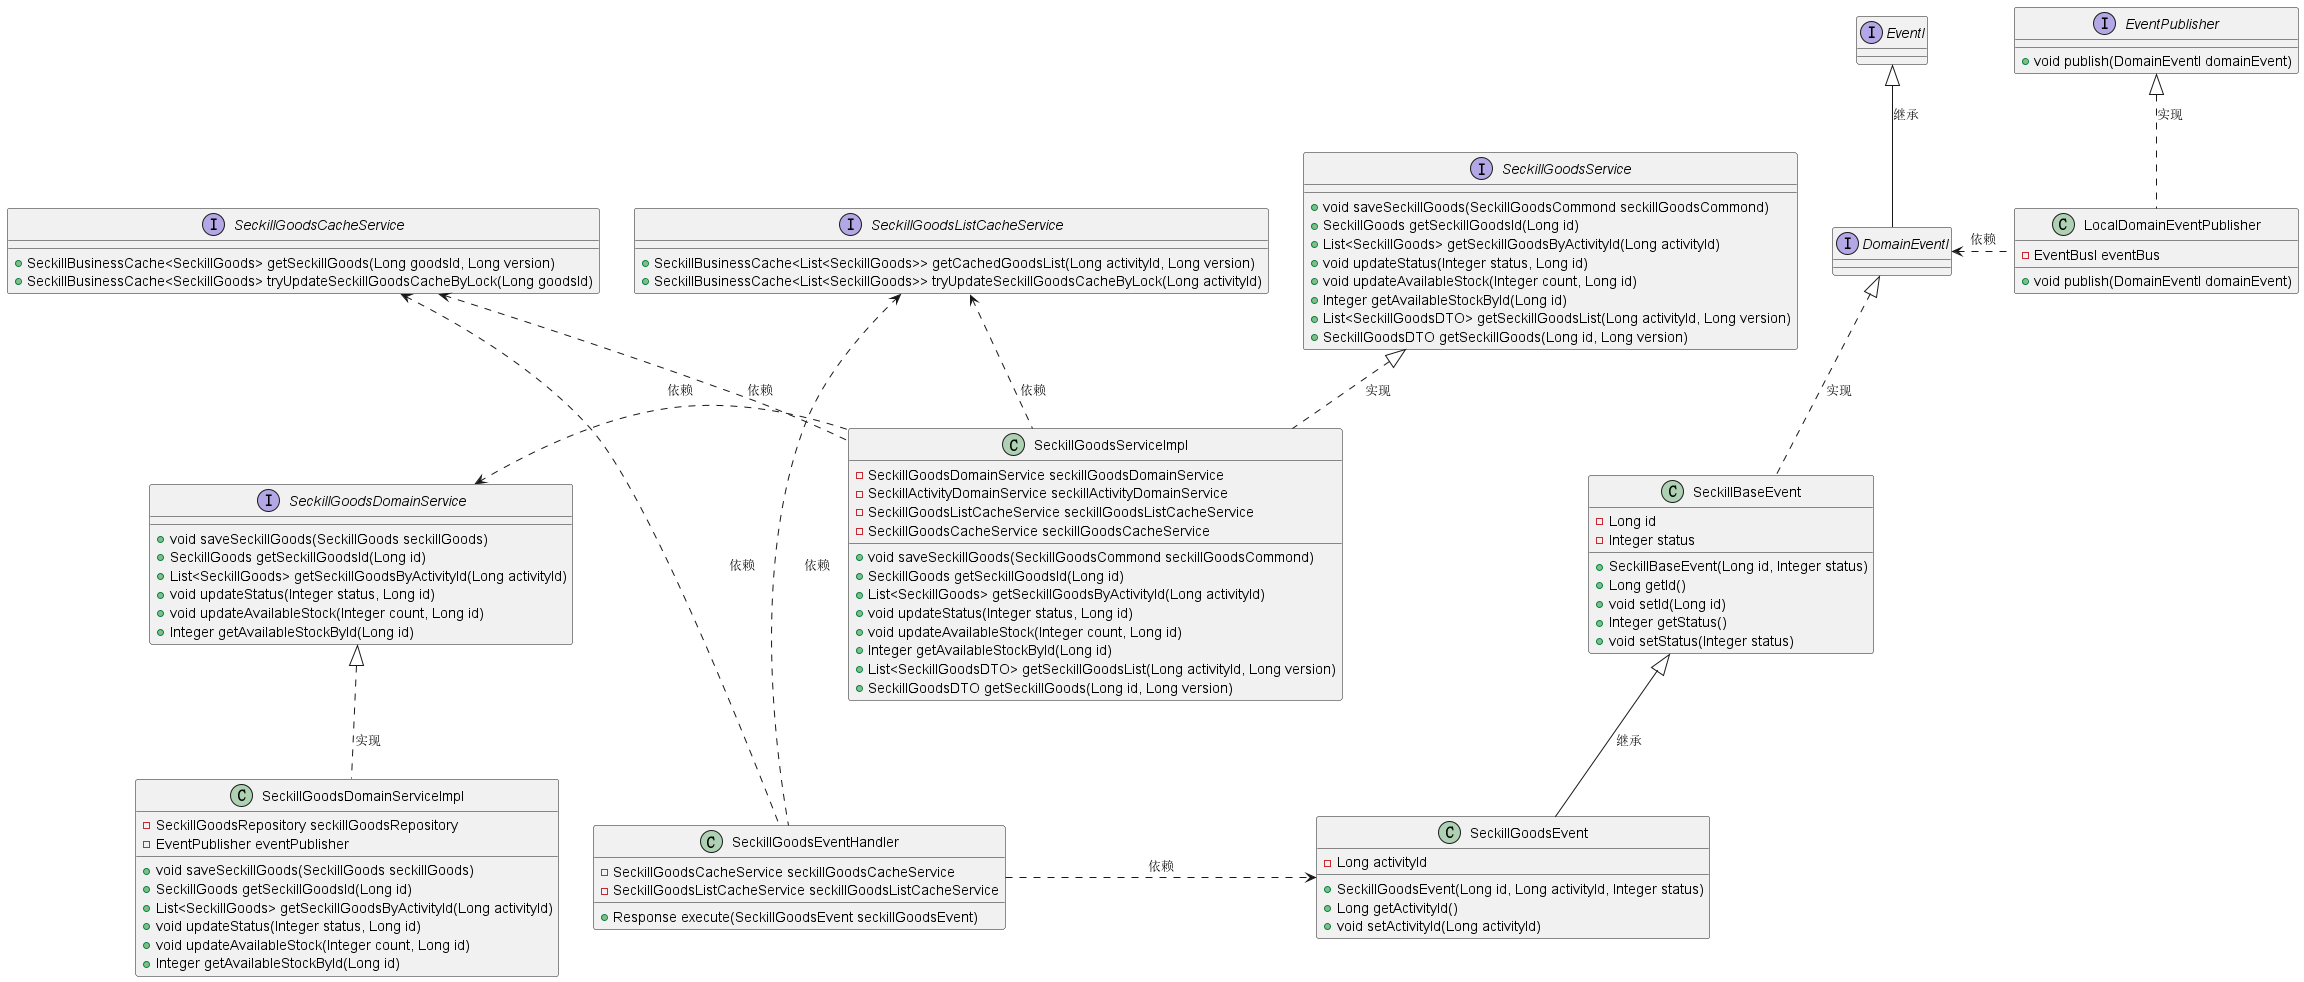

The diagram above was rendered by PlantUML. Its source (embedded in the PNG):
@startuml
'https://plantuml.com/class-diagram


interface EventI

interface DomainEventI

interface EventPublisher{
    + void publish(DomainEventI domainEvent)
}

interface SeckillGoodsCacheService{
    + SeckillBusinessCache<SeckillGoods> getSeckillGoods(Long goodsId, Long version)
    + SeckillBusinessCache<SeckillGoods> tryUpdateSeckillGoodsCacheByLock(Long goodsId)
}

interface SeckillGoodsListCacheService{
    + SeckillBusinessCache<List<SeckillGoods>> getCachedGoodsList(Long activityId, Long version)
    + SeckillBusinessCache<List<SeckillGoods>> tryUpdateSeckillGoodsCacheByLock(Long activityId)
}

interface SeckillGoodsService {
    + void saveSeckillGoods(SeckillGoodsCommond seckillGoodsCommond)
    + SeckillGoods getSeckillGoodsId(Long id)
    + List<SeckillGoods> getSeckillGoodsByActivityId(Long activityId)
    + void updateStatus(Integer status, Long id)
    + void updateAvailableStock(Integer count, Long id)
    + Integer getAvailableStockById(Long id)
    + List<SeckillGoodsDTO> getSeckillGoodsList(Long activityId, Long version)
    + SeckillGoodsDTO getSeckillGoods(Long id, Long version)
}

class SeckillGoodsServiceImpl{
    - SeckillGoodsDomainService seckillGoodsDomainService
    - SeckillActivityDomainService seckillActivityDomainService
    - SeckillGoodsListCacheService seckillGoodsListCacheService
    - SeckillGoodsCacheService seckillGoodsCacheService
    + void saveSeckillGoods(SeckillGoodsCommond seckillGoodsCommond)
    + SeckillGoods getSeckillGoodsId(Long id)
    + List<SeckillGoods> getSeckillGoodsByActivityId(Long activityId)
    + void updateStatus(Integer status, Long id)
    + void updateAvailableStock(Integer count, Long id)
    + Integer getAvailableStockById(Long id)
    + List<SeckillGoodsDTO> getSeckillGoodsList(Long activityId, Long version)
    + SeckillGoodsDTO getSeckillGoods(Long id, Long version)
}

interface SeckillGoodsDomainService{
    + void saveSeckillGoods(SeckillGoods seckillGoods)
    + SeckillGoods getSeckillGoodsId(Long id)
    + List<SeckillGoods> getSeckillGoodsByActivityId(Long activityId)
    + void updateStatus(Integer status, Long id)
    + void updateAvailableStock(Integer count, Long id)
    + Integer getAvailableStockById(Long id)
}

class SeckillGoodsDomainServiceImpl{
    - SeckillGoodsRepository seckillGoodsRepository
    - EventPublisher eventPublisher
    + void saveSeckillGoods(SeckillGoods seckillGoods)
    + SeckillGoods getSeckillGoodsId(Long id)
    + List<SeckillGoods> getSeckillGoodsByActivityId(Long activityId)
    + void updateStatus(Integer status, Long id)
    + void updateAvailableStock(Integer count, Long id)
    + Integer getAvailableStockById(Long id)
}

class SeckillBaseEvent{
    - Long id
    - Integer status
    + SeckillBaseEvent(Long id, Integer status)
    + Long getId()
    + void setId(Long id)
    + Integer getStatus()
    + void setStatus(Integer status)
}

class SeckillGoodsEvent{
    - Long activityId
    + SeckillGoodsEvent(Long id, Long activityId, Integer status)
    + Long getActivityId()
    + void setActivityId(Long activityId)
}

class LocalDomainEventPublisher{
    - EventBusI eventBus
    + void publish(DomainEventI domainEvent)
}

class SeckillGoodsEventHandler{
    - SeckillGoodsCacheService seckillGoodsCacheService
    - SeckillGoodsListCacheService seckillGoodsListCacheService
    + Response execute(SeckillGoodsEvent seckillGoodsEvent)
}

EventI <|-- DomainEventI : 继承
DomainEventI <|..  SeckillBaseEvent : 实现
SeckillGoodsService <|..  SeckillGoodsServiceImpl : 实现
SeckillGoodsDomainService <|..  SeckillGoodsDomainServiceImpl : 实现
EventPublisher <|.. LocalDomainEventPublisher : 实现
SeckillGoodsDomainService <. SeckillGoodsServiceImpl : 依赖
SeckillGoodsCacheService <.. SeckillGoodsServiceImpl : 依赖
SeckillGoodsListCacheService <.. SeckillGoodsServiceImpl : 依赖
DomainEventI <. LocalDomainEventPublisher : 依赖
SeckillBaseEvent <|-- SeckillGoodsEvent : 继承
SeckillGoodsCacheService <. SeckillGoodsEventHandler : 依赖
SeckillGoodsListCacheService <... SeckillGoodsEventHandler : 依赖
SeckillGoodsEventHandler.> SeckillGoodsEvent  : 依赖
@enduml